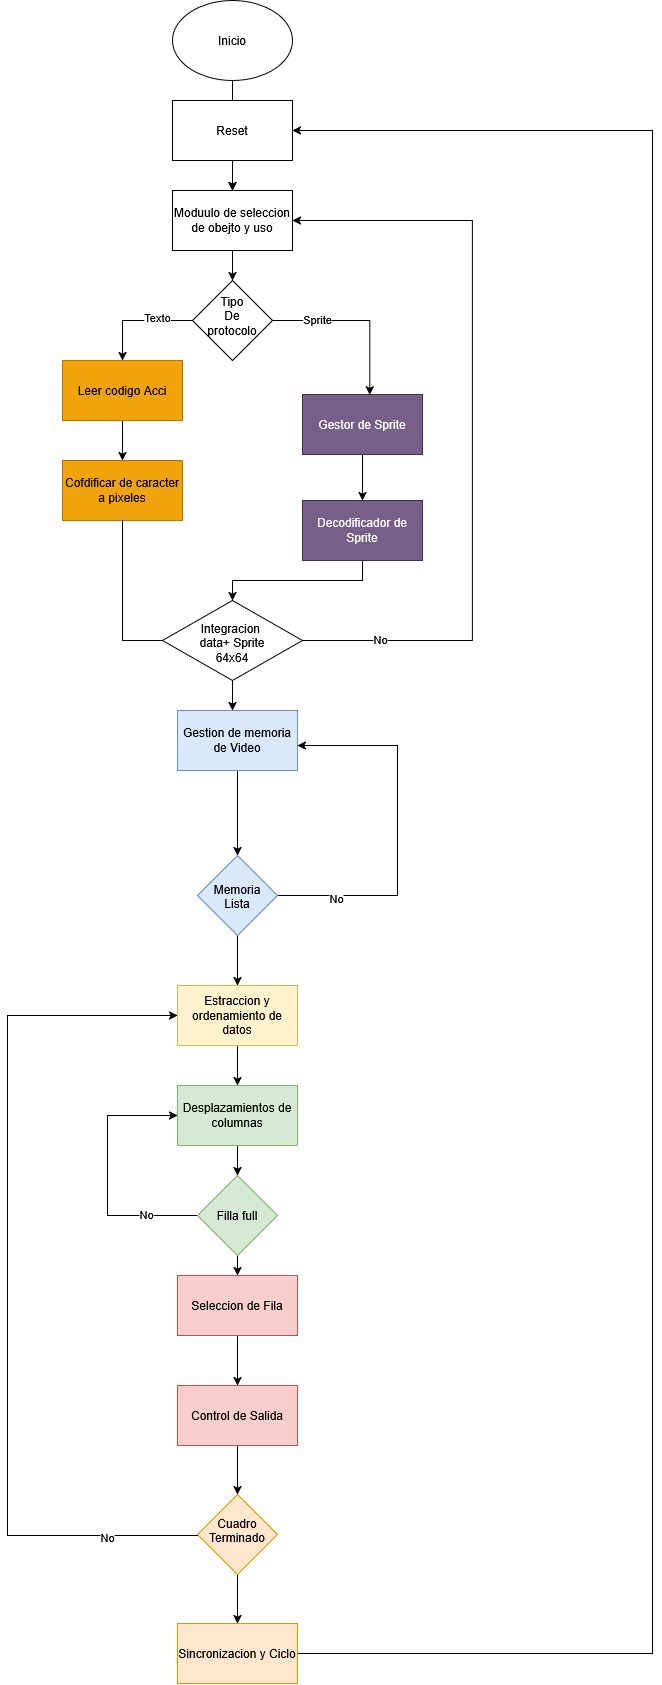

The diagram above was exported from draw.io. Its source (the exported page's mxGraphModel, read from the mxfile embedded in the PNG):
<mxGraphModel dx="769" dy="1750" grid="1" gridSize="10" guides="1" tooltips="1" connect="1" arrows="1" fold="1" page="1" pageScale="1" pageWidth="827" pageHeight="1169" math="0" shadow="0">
  <root>
    <mxCell id="0" />
    <mxCell id="1" parent="0" />
    <mxCell id="SZZ7P88G8ArhmdeNV_WQ-6" edge="1" parent="1" source="SZZ7P88G8ArhmdeNV_WQ-1" style="edgeStyle=orthogonalEdgeStyle;rounded=0;orthogonalLoop=1;jettySize=auto;html=1;defaultLabelBackgroundColor=page;" target="SZZ7P88G8ArhmdeNV_WQ-3" value="">
      <mxGeometry relative="1" as="geometry" />
    </mxCell>
    <mxCell id="SZZ7P88G8ArhmdeNV_WQ-1" parent="1" style="ellipse;whiteSpace=wrap;html=1;shapeInside=1;" value="Inicio" vertex="1">
      <mxGeometry height="80" width="120" x="210" y="190" as="geometry" />
    </mxCell>
    <mxCell id="SZZ7P88G8ArhmdeNV_WQ-5" edge="1" parent="1" source="SZZ7P88G8ArhmdeNV_WQ-2" style="edgeStyle=orthogonalEdgeStyle;rounded=0;orthogonalLoop=1;jettySize=auto;html=1;defaultLabelBackgroundColor=page;" target="SZZ7P88G8ArhmdeNV_WQ-3" value="">
      <mxGeometry relative="1" as="geometry" />
    </mxCell>
    <mxCell id="SZZ7P88G8ArhmdeNV_WQ-2" parent="1" style="rounded=0;whiteSpace=wrap;html=1;" value="Reset" vertex="1">
      <mxGeometry height="60" width="120" x="210" y="290" as="geometry" />
    </mxCell>
    <mxCell id="SZZ7P88G8ArhmdeNV_WQ-8" edge="1" parent="1" source="SZZ7P88G8ArhmdeNV_WQ-3" style="edgeStyle=orthogonalEdgeStyle;rounded=0;orthogonalLoop=1;jettySize=auto;html=1;defaultLabelBackgroundColor=page;" target="SZZ7P88G8ArhmdeNV_WQ-7" value="">
      <mxGeometry relative="1" as="geometry" />
    </mxCell>
    <mxCell id="SZZ7P88G8ArhmdeNV_WQ-3" parent="1" style="rounded=0;whiteSpace=wrap;html=1;" value="Moduulo de seleccion de obejto y uso" vertex="1">
      <mxGeometry height="60" width="120" x="210" y="380" as="geometry" />
    </mxCell>
    <mxCell id="SZZ7P88G8ArhmdeNV_WQ-7" parent="1" style="rhombus;whiteSpace=wrap;html=1;shapeInside=1;" value="Tipo De protocolo" vertex="1">
      <mxGeometry height="80" width="80" x="230" y="470" as="geometry" />
    </mxCell>
    <mxCell id="SZZ7P88G8ArhmdeNV_WQ-14" edge="1" parent="1" source="SZZ7P88G8ArhmdeNV_WQ-9" style="edgeStyle=orthogonalEdgeStyle;rounded=0;orthogonalLoop=1;jettySize=auto;html=1;defaultLabelBackgroundColor=page;" target="SZZ7P88G8ArhmdeNV_WQ-13" value="">
      <mxGeometry relative="1" as="geometry" />
    </mxCell>
    <mxCell id="SZZ7P88G8ArhmdeNV_WQ-9" parent="1" style="rounded=0;whiteSpace=wrap;html=1;fillColor=#f0a30a;strokeColor=#BD7000;fontColor=#000000;" value="Leer codigo Acci" vertex="1">
      <mxGeometry height="60" width="120" x="100" y="550" as="geometry" />
    </mxCell>
    <mxCell id="SZZ7P88G8ArhmdeNV_WQ-10" edge="1" parent="1" source="SZZ7P88G8ArhmdeNV_WQ-7" style="edgeStyle=orthogonalEdgeStyle;rounded=0;orthogonalLoop=1;jettySize=auto;html=1;entryX=0.5;entryY=0;entryDx=0;entryDy=0;defaultLabelBackgroundColor=page;" target="SZZ7P88G8ArhmdeNV_WQ-9">
      <mxGeometry relative="1" x="0.0386" as="geometry" />
    </mxCell>
    <mxCell id="SZZ7P88G8ArhmdeNV_WQ-26" connectable="0" parent="SZZ7P88G8ArhmdeNV_WQ-10" style="edgeLabel;html=1;align=center;verticalAlign=middle;resizable=0;points=[];inheritText=1;defaultLabelBackgroundColor=page;" value="Texto" vertex="1">
      <mxGeometry relative="1" x="-0.3429" y="-4" as="geometry">
        <mxPoint as="offset" />
      </mxGeometry>
    </mxCell>
    <mxCell id="SZZ7P88G8ArhmdeNV_WQ-16" edge="1" parent="1" source="SZZ7P88G8ArhmdeNV_WQ-11" style="edgeStyle=orthogonalEdgeStyle;rounded=0;orthogonalLoop=1;jettySize=auto;html=1;defaultLabelBackgroundColor=page;" target="SZZ7P88G8ArhmdeNV_WQ-15" value="">
      <mxGeometry relative="1" as="geometry" />
    </mxCell>
    <mxCell id="SZZ7P88G8ArhmdeNV_WQ-11" parent="1" style="rounded=0;whiteSpace=wrap;html=1;strokeColor=#432D57;fillColor=#76608a;fontColor=#ffffff;" value="Gestor de Sprite" vertex="1">
      <mxGeometry height="60" width="120" x="340" y="584" as="geometry" />
    </mxCell>
    <mxCell id="SZZ7P88G8ArhmdeNV_WQ-12" edge="1" parent="1" source="SZZ7P88G8ArhmdeNV_WQ-7" style="edgeStyle=orthogonalEdgeStyle;rounded=0;orthogonalLoop=1;jettySize=auto;html=1;entryX=0.561;entryY=0.008;entryDx=0;entryDy=0;entryPerimeter=0;defaultLabelBackgroundColor=page;" target="SZZ7P88G8ArhmdeNV_WQ-11">
      <mxGeometry relative="1" as="geometry" />
    </mxCell>
    <mxCell id="SZZ7P88G8ArhmdeNV_WQ-25" connectable="0" parent="SZZ7P88G8ArhmdeNV_WQ-12" style="edgeLabel;html=1;align=center;verticalAlign=middle;resizable=0;points=[];inheritText=1;defaultLabelBackgroundColor=page;" value="Sprite" vertex="1">
      <mxGeometry relative="1" x="-0.4877" y="2" as="geometry">
        <mxPoint as="offset" />
      </mxGeometry>
    </mxCell>
    <mxCell id="SZZ7P88G8ArhmdeNV_WQ-13" parent="1" style="rounded=0;whiteSpace=wrap;html=1;fillColor=#f0a30a;strokeColor=#BD7000;fontColor=#000000;" value="Cofdificar de caracter&lt;br&gt;a pixeles" vertex="1">
      <mxGeometry height="60" width="120" x="100" y="650" as="geometry" />
    </mxCell>
    <mxCell id="SZZ7P88G8ArhmdeNV_WQ-19" edge="1" parent="1" source="SZZ7P88G8ArhmdeNV_WQ-15" style="edgeStyle=orthogonalEdgeStyle;rounded=0;orthogonalLoop=1;jettySize=auto;html=1;defaultLabelBackgroundColor=page;">
      <mxGeometry relative="1" as="geometry">
        <Array as="points">
          <mxPoint x="400" y="770" />
          <mxPoint x="270" y="770" />
        </Array>
        <mxPoint x="270" y="790" as="targetPoint" />
      </mxGeometry>
    </mxCell>
    <mxCell id="SZZ7P88G8ArhmdeNV_WQ-15" parent="1" style="rounded=0;whiteSpace=wrap;html=1;strokeColor=#432D57;fillColor=#76608a;fontColor=#ffffff;" value="Decodificador de Sprite" vertex="1">
      <mxGeometry height="60" width="120" x="340" y="690" as="geometry" />
    </mxCell>
    <mxCell id="SZZ7P88G8ArhmdeNV_WQ-18" edge="1" parent="1" source="SZZ7P88G8ArhmdeNV_WQ-13" style="edgeStyle=orthogonalEdgeStyle;rounded=0;orthogonalLoop=1;jettySize=auto;html=1;entryX=0.5;entryY=0;entryDx=0;entryDy=0;defaultLabelBackgroundColor=page;exitX=0.5;exitY=1;exitDx=0;exitDy=0;">
      <mxGeometry relative="1" x="0.35" as="geometry">
        <Array as="points">
          <mxPoint x="160" y="830" />
        </Array>
        <mxPoint x="120" y="779.9999999999998" as="sourcePoint" />
        <mxPoint x="230" y="830" as="targetPoint" />
      </mxGeometry>
    </mxCell>
    <mxCell id="SZZ7P88G8ArhmdeNV_WQ-21" edge="1" parent="1" source="SZZ7P88G8ArhmdeNV_WQ-20" style="edgeStyle=orthogonalEdgeStyle;rounded=0;orthogonalLoop=1;jettySize=auto;html=1;entryX=1;entryY=0.5;entryDx=0;entryDy=0;defaultLabelBackgroundColor=page;" target="SZZ7P88G8ArhmdeNV_WQ-3">
      <mxGeometry relative="1" as="geometry">
        <Array as="points">
          <mxPoint x="510" y="830" />
          <mxPoint x="510" y="410" />
        </Array>
      </mxGeometry>
    </mxCell>
    <mxCell id="SZZ7P88G8ArhmdeNV_WQ-24" connectable="0" parent="SZZ7P88G8ArhmdeNV_WQ-21" style="edgeLabel;html=1;align=center;verticalAlign=middle;resizable=0;points=[];inheritText=1;defaultLabelBackgroundColor=page;" value="No" vertex="1">
      <mxGeometry relative="1" x="-0.8" y="2" as="geometry">
        <mxPoint as="offset" />
      </mxGeometry>
    </mxCell>
    <mxCell id="SZZ7P88G8ArhmdeNV_WQ-23" edge="1" parent="1" source="SZZ7P88G8ArhmdeNV_WQ-20" style="edgeStyle=orthogonalEdgeStyle;rounded=0;orthogonalLoop=1;jettySize=auto;html=1;defaultLabelBackgroundColor=page;" value="">
      <mxGeometry relative="1" as="geometry">
        <mxPoint x="270" y="900" as="targetPoint" />
      </mxGeometry>
    </mxCell>
    <mxCell id="SZZ7P88G8ArhmdeNV_WQ-20" parent="1" style="rhombus;whiteSpace=wrap;html=1;shapeInside=1;" value="Integracion&amp;nbsp;&lt;br&gt;data+ Sprite&lt;br&gt;64x64" vertex="1">
      <mxGeometry height="80" width="140" x="200" y="790" as="geometry" />
    </mxCell>
    <mxCell id="SZZ7P88G8ArhmdeNV_WQ-27" edge="1" parent="1" source="SZZ7P88G8ArhmdeNV_WQ-30" style="edgeStyle=orthogonalEdgeStyle;rounded=0;orthogonalLoop=1;jettySize=auto;html=1;defaultLabelBackgroundColor=page;" target="SZZ7P88G8ArhmdeNV_WQ-32" value="">
      <mxGeometry relative="1" as="geometry" />
    </mxCell>
    <mxCell id="SZZ7P88G8ArhmdeNV_WQ-28" edge="1" parent="1" source="SZZ7P88G8ArhmdeNV_WQ-30" style="edgeStyle=orthogonalEdgeStyle;rounded=0;orthogonalLoop=1;jettySize=auto;html=1;defaultLabelBackgroundColor=page;" target="SZZ7P88G8ArhmdeNV_WQ-50">
      <mxGeometry relative="1" x="-0.1636" as="geometry">
        <Array as="points">
          <mxPoint x="435" y="1085" />
          <mxPoint x="435" y="935" />
        </Array>
      </mxGeometry>
    </mxCell>
    <mxCell id="SZZ7P88G8ArhmdeNV_WQ-29" connectable="0" parent="SZZ7P88G8ArhmdeNV_WQ-28" style="edgeLabel;html=1;align=center;verticalAlign=middle;resizable=0;points=[];inheritText=1;defaultLabelBackgroundColor=page;" value="No" vertex="1">
      <mxGeometry relative="1" x="-0.6865" y="-2" as="geometry">
        <mxPoint as="offset" />
      </mxGeometry>
    </mxCell>
    <mxCell id="SZZ7P88G8ArhmdeNV_WQ-30" parent="1" style="rhombus;whiteSpace=wrap;html=1;shapeInside=1;direction=south;fillColor=#dae8fc;strokeColor=#6c8ebf;" value="Memoria Lista" vertex="1">
      <mxGeometry height="80" width="80" x="235" y="1045" as="geometry" />
    </mxCell>
    <mxCell id="SZZ7P88G8ArhmdeNV_WQ-31" edge="1" parent="1" source="SZZ7P88G8ArhmdeNV_WQ-32" style="edgeStyle=orthogonalEdgeStyle;rounded=0;orthogonalLoop=1;jettySize=auto;html=1;defaultLabelBackgroundColor=page;" target="SZZ7P88G8ArhmdeNV_WQ-34" value="">
      <mxGeometry relative="1" as="geometry" />
    </mxCell>
    <mxCell id="SZZ7P88G8ArhmdeNV_WQ-32" parent="1" style="whiteSpace=wrap;html=1;fillColor=#fff2cc;strokeColor=#d6b656;" value="Estraccion y ordenamiento de datos" vertex="1">
      <mxGeometry height="60" width="120" x="215" y="1175" as="geometry" />
    </mxCell>
    <mxCell id="SZZ7P88G8ArhmdeNV_WQ-33" edge="1" parent="1" source="SZZ7P88G8ArhmdeNV_WQ-34" style="edgeStyle=orthogonalEdgeStyle;rounded=0;orthogonalLoop=1;jettySize=auto;html=1;defaultLabelBackgroundColor=page;" target="SZZ7P88G8ArhmdeNV_WQ-38" value="">
      <mxGeometry relative="1" as="geometry" />
    </mxCell>
    <mxCell id="SZZ7P88G8ArhmdeNV_WQ-34" parent="1" style="whiteSpace=wrap;html=1;fillColor=#d5e8d4;strokeColor=#82b366;" value="&lt;div&gt;Desplazamientos de columnas&lt;/div&gt;" vertex="1">
      <mxGeometry height="60" width="120" x="215" y="1275" as="geometry" />
    </mxCell>
    <mxCell id="SZZ7P88G8ArhmdeNV_WQ-35" edge="1" parent="1" source="SZZ7P88G8ArhmdeNV_WQ-38" style="edgeStyle=orthogonalEdgeStyle;rounded=0;orthogonalLoop=1;jettySize=auto;html=1;defaultLabelBackgroundColor=page;" target="SZZ7P88G8ArhmdeNV_WQ-40" value="">
      <mxGeometry relative="1" as="geometry" />
    </mxCell>
    <mxCell id="SZZ7P88G8ArhmdeNV_WQ-36" edge="1" parent="1" source="SZZ7P88G8ArhmdeNV_WQ-38" style="edgeStyle=orthogonalEdgeStyle;rounded=0;orthogonalLoop=1;jettySize=auto;html=1;defaultLabelBackgroundColor=page;entryX=0;entryY=0.5;entryDx=0;entryDy=0;" target="SZZ7P88G8ArhmdeNV_WQ-34">
      <mxGeometry relative="1" x="-0.1231" as="geometry">
        <Array as="points">
          <mxPoint x="145" y="1405" />
          <mxPoint x="145" y="1305" />
        </Array>
        <mxPoint x="115" y="1295" as="targetPoint" />
      </mxGeometry>
    </mxCell>
    <mxCell id="SZZ7P88G8ArhmdeNV_WQ-37" connectable="0" parent="SZZ7P88G8ArhmdeNV_WQ-36" style="edgeLabel;html=1;align=center;verticalAlign=middle;resizable=0;points=[];inheritText=1;defaultLabelBackgroundColor=page;" value="No" vertex="1">
      <mxGeometry relative="1" x="-0.6" y="-2" as="geometry">
        <mxPoint as="offset" />
      </mxGeometry>
    </mxCell>
    <mxCell id="SZZ7P88G8ArhmdeNV_WQ-38" parent="1" style="rhombus;whiteSpace=wrap;html=1;shapeInside=1;fillColor=#d5e8d4;strokeColor=#82b366;" value="Filla full" vertex="1">
      <mxGeometry height="80" width="80" x="235" y="1365" as="geometry" />
    </mxCell>
    <mxCell id="SZZ7P88G8ArhmdeNV_WQ-39" edge="1" parent="1" source="SZZ7P88G8ArhmdeNV_WQ-40" style="edgeStyle=orthogonalEdgeStyle;rounded=0;orthogonalLoop=1;jettySize=auto;html=1;defaultLabelBackgroundColor=page;" target="SZZ7P88G8ArhmdeNV_WQ-42" value="">
      <mxGeometry relative="1" as="geometry" />
    </mxCell>
    <mxCell id="SZZ7P88G8ArhmdeNV_WQ-40" parent="1" style="whiteSpace=wrap;html=1;fillColor=#f8cecc;strokeColor=#b85450;" value="Seleccion de Fila" vertex="1">
      <mxGeometry height="60" width="120" x="215" y="1465" as="geometry" />
    </mxCell>
    <mxCell id="SZZ7P88G8ArhmdeNV_WQ-41" edge="1" parent="1" source="SZZ7P88G8ArhmdeNV_WQ-42" style="edgeStyle=orthogonalEdgeStyle;rounded=0;orthogonalLoop=1;jettySize=auto;html=1;defaultLabelBackgroundColor=page;" target="SZZ7P88G8ArhmdeNV_WQ-46" value="">
      <mxGeometry relative="1" as="geometry" />
    </mxCell>
    <mxCell id="SZZ7P88G8ArhmdeNV_WQ-42" parent="1" style="whiteSpace=wrap;html=1;fillColor=#f8cecc;strokeColor=#b85450;" value="Control de Salida" vertex="1">
      <mxGeometry height="60" width="120" x="215" y="1575" as="geometry" />
    </mxCell>
    <mxCell id="SZZ7P88G8ArhmdeNV_WQ-43" edge="1" parent="1" source="SZZ7P88G8ArhmdeNV_WQ-46" style="edgeStyle=orthogonalEdgeStyle;rounded=0;orthogonalLoop=1;jettySize=auto;html=1;defaultLabelBackgroundColor=page;" target="SZZ7P88G8ArhmdeNV_WQ-48" value="">
      <mxGeometry relative="1" as="geometry" />
    </mxCell>
    <mxCell id="SZZ7P88G8ArhmdeNV_WQ-44" edge="1" parent="1" source="SZZ7P88G8ArhmdeNV_WQ-46" style="edgeStyle=orthogonalEdgeStyle;rounded=0;orthogonalLoop=1;jettySize=auto;html=1;defaultLabelBackgroundColor=page;entryX=0;entryY=0.5;entryDx=0;entryDy=0;" target="SZZ7P88G8ArhmdeNV_WQ-32">
      <mxGeometry relative="1" x="-0.3402" as="geometry">
        <Array as="points">
          <mxPoint x="45" y="1725" />
          <mxPoint x="45" y="1205" />
        </Array>
        <mxPoint x="75" y="1185" as="targetPoint" />
      </mxGeometry>
    </mxCell>
    <mxCell id="SZZ7P88G8ArhmdeNV_WQ-45" connectable="0" parent="SZZ7P88G8ArhmdeNV_WQ-44" style="edgeLabel;html=1;align=center;verticalAlign=middle;resizable=0;points=[];inheritText=1;defaultLabelBackgroundColor=page;" value="No" vertex="1">
      <mxGeometry relative="1" x="-0.7911" y="1" as="geometry">
        <mxPoint as="offset" />
      </mxGeometry>
    </mxCell>
    <mxCell id="SZZ7P88G8ArhmdeNV_WQ-46" parent="1" style="rhombus;whiteSpace=wrap;html=1;shapeInside=1;fillColor=#ffe6cc;strokeColor=#d79b00;" value="Cuadro Terminado" vertex="1">
      <mxGeometry height="80" width="80" x="235" y="1684" as="geometry" />
    </mxCell>
    <mxCell id="SZZ7P88G8ArhmdeNV_WQ-51" edge="1" parent="1" source="SZZ7P88G8ArhmdeNV_WQ-48" style="edgeStyle=orthogonalEdgeStyle;rounded=0;orthogonalLoop=1;jettySize=auto;html=1;defaultLabelBackgroundColor=page;entryX=1;entryY=0.5;entryDx=0;entryDy=0;exitX=1;exitY=0.5;exitDx=0;exitDy=0;" target="SZZ7P88G8ArhmdeNV_WQ-2">
      <mxGeometry relative="1" as="geometry">
        <Array as="points">
          <mxPoint x="690" y="1843" />
          <mxPoint x="690" y="320" />
        </Array>
        <mxPoint x="1010" y="1831.5" as="sourcePoint" />
        <mxPoint x="760" y="320" as="targetPoint" />
      </mxGeometry>
    </mxCell>
    <mxCell id="SZZ7P88G8ArhmdeNV_WQ-48" parent="1" style="whiteSpace=wrap;html=1;fillColor=#ffe6cc;strokeColor=#d79b00;" value="Sincronizacion y Ciclo" vertex="1">
      <mxGeometry height="60" width="120" x="215" y="1813" as="geometry" />
    </mxCell>
    <mxCell id="SZZ7P88G8ArhmdeNV_WQ-49" edge="1" parent="1" source="SZZ7P88G8ArhmdeNV_WQ-50" style="edgeStyle=orthogonalEdgeStyle;rounded=0;orthogonalLoop=1;jettySize=auto;html=1;defaultLabelBackgroundColor=page;" target="SZZ7P88G8ArhmdeNV_WQ-30" value="">
      <mxGeometry relative="1" as="geometry" />
    </mxCell>
    <mxCell id="SZZ7P88G8ArhmdeNV_WQ-50" parent="1" style="whiteSpace=wrap;html=1;fillColor=#dae8fc;strokeColor=#6c8ebf;" value="Gestion de memoria de Video" vertex="1">
      <mxGeometry height="60" width="120" x="215" y="900" as="geometry" />
    </mxCell>
  </root>
</mxGraphModel>